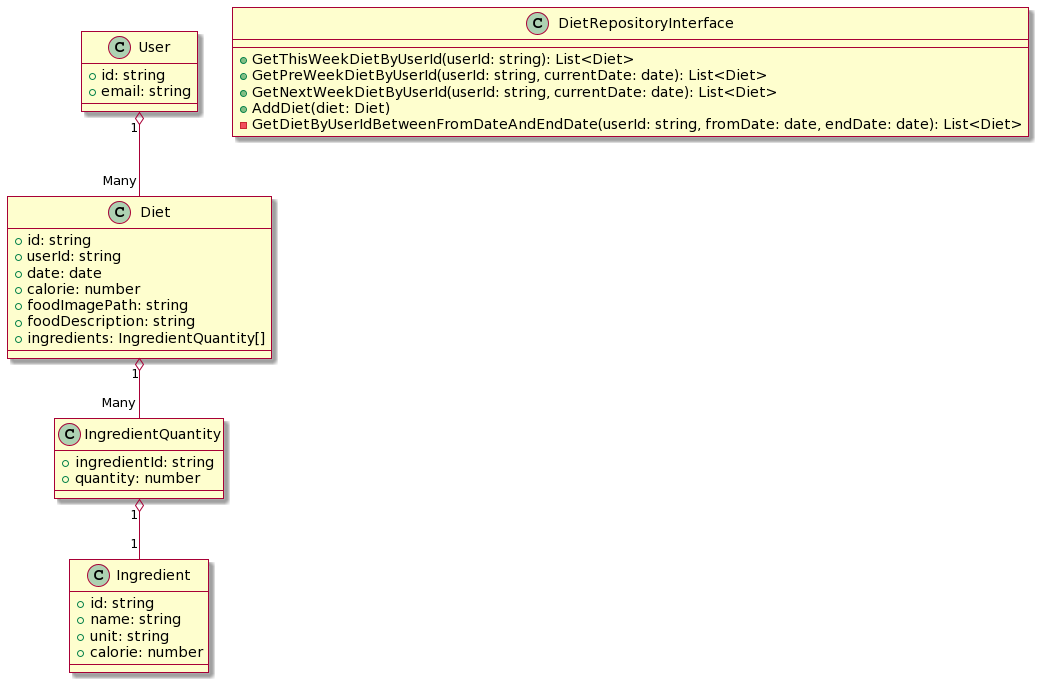

The diagram above was rendered by PlantUML. Its source (embedded in the PNG):
@startuml
skin rose


class User {
 + id: string
 + email: string
}

class Diet {
 + id: string
 + userId: string
 + date: date
 + calorie: number
 + foodImagePath: string
 + foodDescription: string
 + ingredients: IngredientQuantity[]
}



class IngredientQuantity {
  + ingredientId: string
  + quantity: number
}

class Ingredient {
 + id: string
 + name: string
 + unit: string
 + calorie: number
}

User "1" o-- "Many" Diet
IngredientQuantity "1" o-- "1" Ingredient
Diet "1" o-- "Many" IngredientQuantity

class DietRepositoryInterface {
 + GetThisWeekDietByUserId(userId: string): List<Diet>
 + GetPreWeekDietByUserId(userId: string, currentDate: date): List<Diet>
 + GetNextWeekDietByUserId(userId: string, currentDate: date): List<Diet>
 + AddDiet(diet: Diet)
 - GetDietByUserIdBetweenFromDateAndEndDate(userId: string, fromDate: date, endDate: date): List<Diet>
}
@enduml